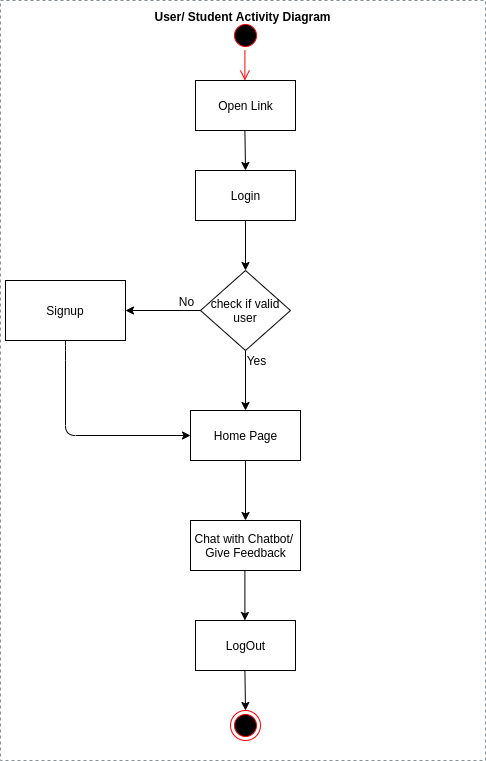

The diagram above was exported from draw.io. Its source (the exported page's mxGraphModel, read from the mxfile embedded in the PNG):
<mxGraphModel dx="1594" dy="911" grid="1" gridSize="10" guides="1" tooltips="1" connect="1" arrows="1" fold="1" page="1" pageScale="1" pageWidth="1169" pageHeight="826" background="#ffffff" math="0" shadow="0">
  <root>
    <mxCell id="0" />
    <mxCell id="1" parent="0" />
    <mxCell id="5YznS1LPmeC9e_NgOXI--72" value="&lt;b&gt;&lt;font color=&quot;#000000&quot;&gt;User/ Student Activity Diagram&lt;/font&gt;&lt;/b&gt;" style="outlineConnect=0;gradientColor=none;html=1;whiteSpace=wrap;fontSize=12;fontStyle=0;strokeColor=#879196;fillColor=none;verticalAlign=top;align=center;fontColor=#879196;dashed=1;spacingTop=3;" vertex="1" parent="1">
      <mxGeometry x="35" width="485" height="760" as="geometry" />
    </mxCell>
    <mxCell id="5YznS1LPmeC9e_NgOXI--42" value="Login" style="html=1;dashed=0;whitespace=wrap;" vertex="1" parent="1">
      <mxGeometry x="230" y="170" width="100" height="50" as="geometry" />
    </mxCell>
    <mxCell id="5YznS1LPmeC9e_NgOXI--43" value="check if valid user" style="rhombus;whiteSpace=wrap;html=1;" vertex="1" parent="1">
      <mxGeometry x="235" y="270" width="90" height="80" as="geometry" />
    </mxCell>
    <mxCell id="5YznS1LPmeC9e_NgOXI--45" value="" style="endArrow=classic;html=1;exitX=0.5;exitY=1;exitDx=0;exitDy=0;" edge="1" parent="1" source="5YznS1LPmeC9e_NgOXI--42" target="5YznS1LPmeC9e_NgOXI--43">
      <mxGeometry width="50" height="50" relative="1" as="geometry">
        <mxPoint x="640" y="330" as="sourcePoint" />
        <mxPoint x="280" y="260" as="targetPoint" />
      </mxGeometry>
    </mxCell>
    <mxCell id="5YznS1LPmeC9e_NgOXI--47" value="" style="endArrow=classic;html=1;exitX=0.5;exitY=1;exitDx=0;exitDy=0;" edge="1" parent="1" source="5YznS1LPmeC9e_NgOXI--43">
      <mxGeometry width="50" height="50" relative="1" as="geometry">
        <mxPoint x="640" y="330" as="sourcePoint" />
        <mxPoint x="280" y="410" as="targetPoint" />
      </mxGeometry>
    </mxCell>
    <mxCell id="5YznS1LPmeC9e_NgOXI--50" value="Yes" style="text;html=1;align=center;verticalAlign=middle;resizable=0;points=[];labelBackgroundColor=#ffffff;" vertex="1" connectable="0" parent="5YznS1LPmeC9e_NgOXI--47">
      <mxGeometry x="-0.3667" y="1" relative="1" as="geometry">
        <mxPoint x="9" y="-9" as="offset" />
      </mxGeometry>
    </mxCell>
    <mxCell id="5YznS1LPmeC9e_NgOXI--48" value="" style="endArrow=classic;html=1;exitX=0;exitY=0.5;exitDx=0;exitDy=0;" edge="1" parent="1" source="5YznS1LPmeC9e_NgOXI--43">
      <mxGeometry width="50" height="50" relative="1" as="geometry">
        <mxPoint x="290" y="360" as="sourcePoint" />
        <mxPoint x="160" y="310" as="targetPoint" />
      </mxGeometry>
    </mxCell>
    <mxCell id="5YznS1LPmeC9e_NgOXI--49" value="No" style="text;html=1;align=center;verticalAlign=middle;resizable=0;points=[];labelBackgroundColor=#ffffff;" vertex="1" connectable="0" parent="5YznS1LPmeC9e_NgOXI--48">
      <mxGeometry x="-0.6267" y="-4" relative="1" as="geometry">
        <mxPoint y="-6" as="offset" />
      </mxGeometry>
    </mxCell>
    <mxCell id="5YznS1LPmeC9e_NgOXI--51" value="Signup" style="rounded=0;whiteSpace=wrap;html=1;" vertex="1" parent="1">
      <mxGeometry x="40" y="280" width="120" height="60" as="geometry" />
    </mxCell>
    <mxCell id="5YznS1LPmeC9e_NgOXI--54" value="" style="ellipse;html=1;shape=startState;fillColor=#000000;strokeColor=#ff0000;" vertex="1" parent="1">
      <mxGeometry x="265" y="20" width="30" height="30" as="geometry" />
    </mxCell>
    <mxCell id="5YznS1LPmeC9e_NgOXI--56" value="Home Page" style="html=1;" vertex="1" parent="1">
      <mxGeometry x="225" y="410" width="110" height="50" as="geometry" />
    </mxCell>
    <mxCell id="5YznS1LPmeC9e_NgOXI--57" value="" style="endArrow=classic;html=1;exitX=0.5;exitY=1;exitDx=0;exitDy=0;entryX=0;entryY=0.5;entryDx=0;entryDy=0;" edge="1" parent="1" source="5YznS1LPmeC9e_NgOXI--51" target="5YznS1LPmeC9e_NgOXI--56">
      <mxGeometry width="50" height="50" relative="1" as="geometry">
        <mxPoint x="290" y="230" as="sourcePoint" />
        <mxPoint x="290" y="280" as="targetPoint" />
        <Array as="points">
          <mxPoint x="100" y="350" />
          <mxPoint x="100" y="435" />
        </Array>
      </mxGeometry>
    </mxCell>
    <mxCell id="5YznS1LPmeC9e_NgOXI--58" value="" style="endArrow=classic;html=1;exitX=0.5;exitY=1;exitDx=0;exitDy=0;" edge="1" parent="1">
      <mxGeometry width="50" height="50" relative="1" as="geometry">
        <mxPoint x="280" y="460" as="sourcePoint" />
        <mxPoint x="280" y="520" as="targetPoint" />
      </mxGeometry>
    </mxCell>
    <mxCell id="5YznS1LPmeC9e_NgOXI--60" value="Chat with Chatbot/ &lt;br&gt;Give Feedback" style="html=1;" vertex="1" parent="1">
      <mxGeometry x="225" y="520" width="110" height="50" as="geometry" />
    </mxCell>
    <mxCell id="5YznS1LPmeC9e_NgOXI--62" value="Open Link" style="html=1;dashed=0;whitespace=wrap;" vertex="1" parent="1">
      <mxGeometry x="230" y="80" width="100" height="50" as="geometry" />
    </mxCell>
    <mxCell id="5YznS1LPmeC9e_NgOXI--65" value="" style="edgeStyle=orthogonalEdgeStyle;html=1;verticalAlign=bottom;endArrow=open;endSize=8;strokeColor=#ff0000;" edge="1" parent="1">
      <mxGeometry relative="1" as="geometry">
        <mxPoint x="279.41" y="80" as="targetPoint" />
        <mxPoint x="279.41" y="50" as="sourcePoint" />
      </mxGeometry>
    </mxCell>
    <mxCell id="5YznS1LPmeC9e_NgOXI--66" value="" style="endArrow=classic;html=1;exitX=0.5;exitY=1;exitDx=0;exitDy=0;entryX=0.5;entryY=0;entryDx=0;entryDy=0;" edge="1" parent="1" target="5YznS1LPmeC9e_NgOXI--42">
      <mxGeometry width="50" height="50" relative="1" as="geometry">
        <mxPoint x="279.41" y="130" as="sourcePoint" />
        <mxPoint x="279.41" y="180" as="targetPoint" />
      </mxGeometry>
    </mxCell>
    <mxCell id="5YznS1LPmeC9e_NgOXI--67" value="" style="endArrow=classic;html=1;exitX=0.5;exitY=1;exitDx=0;exitDy=0;" edge="1" parent="1">
      <mxGeometry width="50" height="50" relative="1" as="geometry">
        <mxPoint x="279.41" y="570" as="sourcePoint" />
        <mxPoint x="279.41" y="620" as="targetPoint" />
      </mxGeometry>
    </mxCell>
    <mxCell id="5YznS1LPmeC9e_NgOXI--68" value="LogOut" style="html=1;dashed=0;whitespace=wrap;" vertex="1" parent="1">
      <mxGeometry x="230" y="620" width="100" height="50" as="geometry" />
    </mxCell>
    <mxCell id="5YznS1LPmeC9e_NgOXI--69" value="" style="ellipse;html=1;shape=endState;fillColor=#000000;strokeColor=#ff0000;" vertex="1" parent="1">
      <mxGeometry x="265" y="710" width="30" height="30" as="geometry" />
    </mxCell>
    <mxCell id="5YznS1LPmeC9e_NgOXI--70" value="" style="endArrow=classic;html=1;exitX=0.5;exitY=1;exitDx=0;exitDy=0;entryX=0.5;entryY=0;entryDx=0;entryDy=0;" edge="1" parent="1">
      <mxGeometry width="50" height="50" relative="1" as="geometry">
        <mxPoint x="279.4100000000001" y="670" as="sourcePoint" />
        <mxPoint x="280" y="710" as="targetPoint" />
      </mxGeometry>
    </mxCell>
  </root>
</mxGraphModel>